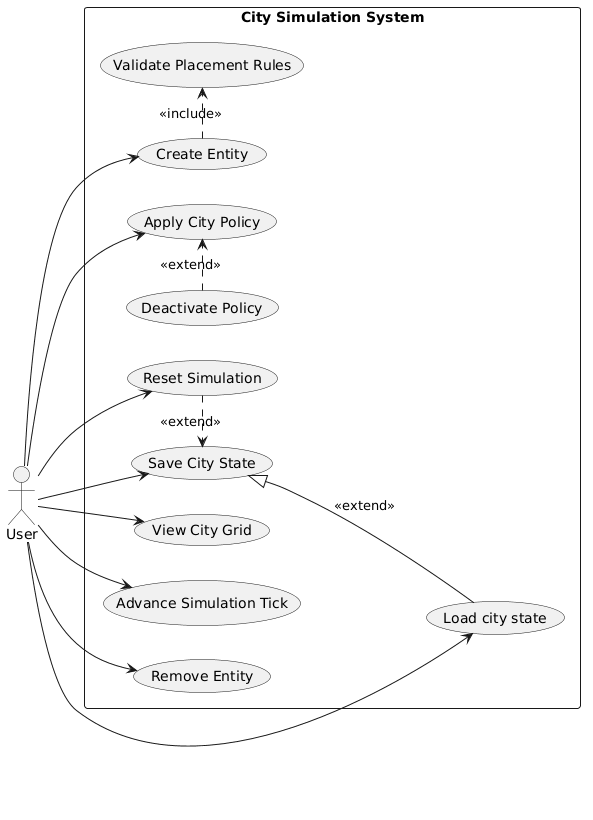

The diagram above was rendered by PlantUML. Its source (embedded in the PNG):
@startuml
left to right direction

actor User

rectangle "City Simulation System" {
usecase "View City Grid" as UC_View
usecase "Advance Simulation Tick" as UC_Tick
usecase "Reset Simulation" as UC_Reset
usecase "Create Entity" as UC_Create
usecase "Remove Entity" as UC_Remove
usecase "Validate Placement Rules" as UC_Validate
usecase "Apply City Policy" as UC_ApplyPol
usecase "Deactivate Policy" as UC_Deactivate
usecase "Save City State" as UC_Save
usecase "Load city state" as UC_Load
}

' ===== User interactions ===== 
User --> UC_View 
User --> UC_Tick 
User --> UC_Reset 
User --> UC_Load 
User --> UC_ApplyPol 
User --> UC_Save 
User --> UC_Create 
User --> UC_Remove

' ==== Dipendences =====

UC_Create .> UC_Validate : <<include>>
UC_Save <|-- UC_Load : <<extend>>
UC_Deactivate .> UC_ApplyPol : <<extend>>
UC_Reset .> UC_Save : <<extend>>
@enduml